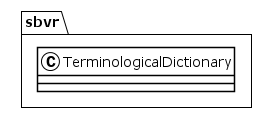

The diagram above was rendered by PlantUML. Its source (embedded in the PNG):
@startuml
!theme plain
package sbvr {
class TerminologicalDictionary {
}
}
@enduml